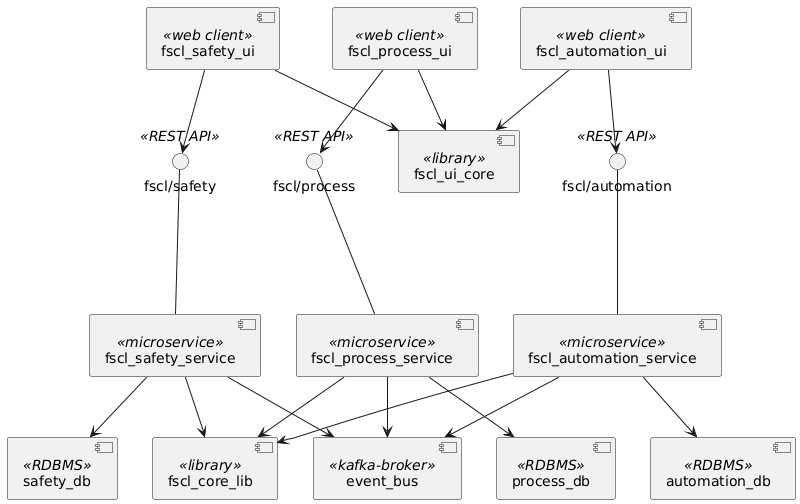

The diagram above was rendered by PlantUML. Its source (embedded in the PNG):
@startuml
component fscl_core_lib <<library>>
component fscl_ui_core <<library>>
component fscl_automation_service <<microservice>>
interface "fscl/automation" as automation <<REST API>>
component fscl_automation_ui <<web client>>
component automation_db <<RDBMS>>

interface "fscl/safety" as safety <<REST API>>
component fscl_safety_service <<microservice>>
component fscl_safety_ui <<web client>>
component safety_db <<RDBMS>>

interface "fscl/process" as process <<REST API>>
component fscl_process_service <<microservice>>
component fscl_process_ui <<web client>>
component process_db <<RDBMS>>

component event_bus <<kafka-broker>>

fscl_process_ui --> process
fscl_process_ui --> fscl_ui_core
process --- fscl_process_service
fscl_process_service --> fscl_core_lib
fscl_process_service --> process_db
fscl_process_service --> event_bus

fscl_automation_ui --> automation
fscl_automation_ui --> fscl_ui_core
automation --- fscl_automation_service
fscl_automation_service --> fscl_core_lib
fscl_automation_service --> automation_db
fscl_automation_service --> event_bus

fscl_safety_ui --> safety
fscl_safety_ui --> fscl_ui_core
safety --- fscl_safety_service
fscl_safety_service --> fscl_core_lib
fscl_safety_service --> safety_db
fscl_safety_service --> event_bus
@enduml